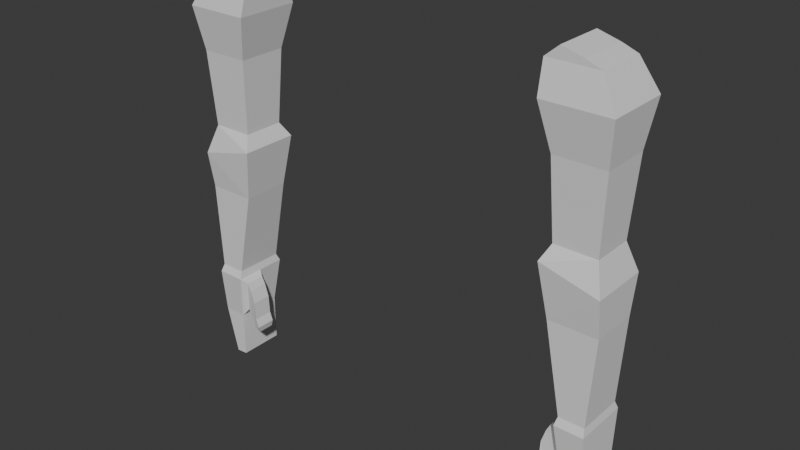 # Source: ARMS.blend  (saved by Blender 4.0.36; exported with 4.5.12 LTS)
import bpy
from mathutils import Matrix  # noqa: F401  (used for matrix-valued properties, if any)

bpy.ops.wm.read_factory_settings(use_empty=True)
scene = bpy.context.scene
scene.name = 'Scene'

# ---- collections
col_collection = bpy.data.collections.new('Collection'); scene.collection.children.link(col_collection)

# ---- materials (node trees are filled in below, after node groups)
mat_material = bpy.data.materials.new('Material')
mat_material.alpha_threshold = 0.0
mat_material.use_transparent_shadow = False
mat_material.roughness = 0.5
mat_material.line_color = (0.0, 0.0, 0.0, 1.0)

# ---- material node trees
mat_material.use_nodes = True; mat_material.node_tree.nodes.clear()
_N = mat_material.node_tree.nodes; _L = mat_material.node_tree.links
n0 = _N.new('ShaderNodeOutputMaterial'); n0.name = 'Material Output'; n0.location = (300, 300)
n1 = _N.new('ShaderNodeBsdfPrincipled'); n1.name = 'Principled BSDF'; n1.location = (10, 300)
n1.inputs[3].default_value = 1.45
_L.new(n1.outputs[0], n0.inputs[0])
n0.is_active_output = True

# ---- world
world_world = bpy.data.worlds.new('World'); scene.world = world_world
world_world.use_nodes = True; world_world.node_tree.nodes.clear()
_N = world_world.node_tree.nodes; _L = world_world.node_tree.links
n0 = _N.new('ShaderNodeOutputWorld'); n0.name = 'World Output'; n0.location = (300, 300)
n1 = _N.new('ShaderNodeBackground'); n1.name = 'Background'; n1.location = (10, 300)
n1.inputs[0].default_value = (0.05088, 0.05088, 0.05088, 1.0)
_L.new(n1.outputs[0], n0.inputs[0])
n0.is_active_output = True
world_world.color = (0.05088, 0.05088, 0.05088)
world_world.use_sun_shadow = False
world_world.sun_shadow_jitter_overblur = 0.0

# ---- meshes
me_cube = bpy.data.meshes.new('Cube')
me_cube.from_pydata([(4.026, 0.5922, 3.19), (3.926, 0.4499, 2.394), (4.026, -0.5922, 3.19), (3.926, -0.4499, 2.394), (2.841, 0.5922, 3.19), (3.026, 0.4499, 2.394), (2.841, -0.5922, 3.19), (3.026, -0.4499, 2.394), (2.978, 0.5371, 0.7618), (2.978, -0.5371, 0.7618), (4.019, 0.5371, 0.4974), (4.019, -0.5371, 0.4974), (3.133, 0.4356, -0.1898), (3.133, -0.4356, -0.1898), (4.004, 0.4356, -0.1898), (4.004, -0.4356, -0.1898), (3.452, 0.4446, -1.775), (3.452, -0.4446, -1.775), (3.912, 0.4446, -1.775), (3.912, -0.4446, -1.775), (3.421, 0.5058, -1.914), (3.421, -0.5058, -1.914), (3.943, 0.5058, -1.914), (3.943, -0.5058, -1.914), (3.532, 0.4119, -2.771), (3.532, -0.4119, -2.771), (3.958, 0.4119, -2.771), (3.958, -0.4119, -2.771), (3.532, 0.4119, -3.628), (3.532, -0.4119, -3.628), (3.743, 0.4119, -3.641), (3.743, -0.4119, -3.641), (3.857, 0.3782, 1.018), (3.105, 0.3782, 1.024), (3.105, -0.3782, 1.024), (3.857, -0.3782, 1.018), (3.723, -0.4536, 3.725), (2.816, -0.4536, 3.731), (3.723, 0.4536, 3.725), (2.816, 0.4536, 3.731), (3.451, -0.4536, 3.829), (3.06, -0.4536, 3.938), (3.451, 0.4536, 3.829), (3.06, 0.4536, 3.938), (3.026, -3.576e-07, 2.394), (4.026, -3.576e-07, 3.19), (2.841, -3.576e-07, 3.19), (3.926, -3.576e-07, 2.394), (2.978, -3.576e-07, 0.7618), (4.019, -3.576e-07, 0.4974), (3.133, -4.47e-07, -0.1898), (4.004, -4.47e-07, -0.1898), (3.452, -3.576e-07, -1.775), (3.912, -3.576e-07, -1.775), (3.421, -3.576e-07, -1.914), (3.943, -3.576e-07, -1.914), (3.532, -3.874e-07, -2.771), (3.958, -3.874e-07, -2.771), (3.532, -3.874e-07, -3.628), (3.743, -3.874e-07, -3.641), (3.857, -3.576e-07, 1.018), (3.105, -3.576e-07, 1.024), (3.723, -3.576e-07, 3.725), (2.816, -3.576e-07, 3.731), (3.451, -3.576e-07, 3.829), (3.06, -3.576e-07, 3.938), (3.326, -0.06385, -1.995), (3.326, -0.4289, -1.995), (3.406, -0.06385, -2.613), (3.406, -0.3611, -2.613), (3.257, -0.06385, -2.13), (3.257, -0.4289, -2.13), (3.343, -0.06385, -2.778), (3.343, -0.3611, -2.778), (3.179, -0.06385, -2.374), (3.179, -0.4289, -2.374), (3.259, -0.06385, -2.978), (3.259, -0.3611, -2.978), (3.104, -0.06385, -2.876), (3.104, -0.4289, -2.876), (3.137, -0.06385, -3.005), (3.137, -0.3611, -3.005), (3.162, -0.4289, -2.716), (3.198, -0.3611, -2.992), (3.162, -0.06385, -2.716), (3.198, -0.06385, -2.992)], [], [(46, 6, 37, 63), (3, 2, 6, 7), (44, 46, 4, 5), (33, 32, 10, 8), (47, 45, 2, 3), (5, 4, 0, 1), (11, 9, 13, 15), (35, 34, 9, 11), (61, 33, 8, 48), (60, 35, 11, 49), (51, 15, 19, 53), (48, 8, 12, 50), (49, 11, 15, 51), (8, 10, 14, 12), (19, 17, 21, 23), (12, 14, 18, 16), (15, 13, 17, 19), (50, 12, 16, 52), (23, 21, 25, 27), (52, 16, 20, 54), (53, 19, 23, 55), (16, 18, 22, 20), (57, 27, 31, 59), (54, 20, 24, 56), (55, 23, 27, 57), (20, 22, 26, 24), (58, 59, 31, 29), (24, 26, 30, 28), (27, 25, 29, 31), (56, 24, 28, 58), (47, 3, 35, 60), (44, 5, 33, 61), (3, 7, 34, 35), (5, 1, 32, 33), (63, 37, 41, 65), (45, 0, 38, 62), (0, 4, 39, 38), (6, 2, 36, 37), (64, 65, 41, 40), (37, 36, 40, 41), (38, 39, 43, 42), (62, 38, 42, 64), (36, 62, 64, 40), (42, 43, 65, 64), (2, 45, 62, 36), (39, 63, 65, 43), (7, 44, 61, 34), (1, 47, 60, 32), (25, 56, 58, 29), (28, 30, 59, 58), (22, 55, 57, 26), (54, 56, 68, 66), (26, 57, 59, 30), (18, 53, 55, 22), (17, 52, 54, 21), (13, 50, 52, 17), (10, 49, 51, 14), (9, 48, 50, 13), (14, 51, 53, 18), (32, 60, 49, 10), (34, 61, 48, 9), (1, 0, 45, 47), (7, 6, 46, 44), (4, 46, 63, 39), (69, 67, 71, 73), (21, 54, 66, 67), (25, 21, 67, 69), (56, 25, 69, 68), (70, 72, 76, 74), (67, 66, 70, 71), (66, 68, 72, 70), (68, 69, 73, 72), (83, 82, 79, 81), (72, 73, 77, 76), (73, 71, 75, 77), (71, 70, 74, 75), (79, 78, 80, 81), (82, 84, 78, 79), (84, 85, 80, 78), (85, 83, 81, 80), (76, 77, 83, 85), (74, 76, 85, 84), (75, 74, 84, 82), (77, 75, 82, 83)])
_uv = me_cube.uv_layers.new(name='UVMap')
_uv.uv.foreach_set('vector', [0.625, 0.125, 0.625, 0.0, 0.625, 0.0, 0.625, 0.125, 0.4084, 0.75, 0.625, 0.75, 0.625, 1.0, 0.4084, 1.0, 0.4084, 0.125, 0.625, 0.125, 0.625, 0.25, 0.4084, 0.25, 0.375, 0.25, 0.375, 0.5, 0.375, 0.5, 0.375, 0.25, 0.4084, 0.625, 0.625, 0.625, 0.625, 0.75, 0.4084, 0.75, 0.4084, 0.25, 0.625, 0.25, 0.625, 0.5, 0.4084, 0.5, 0.375, 0.75, 0.375, 1.0, 0.375, 1.0, 0.375, 0.75, 0.375, 0.75, 0.375, 1.0, 0.375, 1.0, 0.375, 0.75, 0.375, 0.125, 0.375, 0.25, 0.375, 0.25, 0.375, 0.125, 0.375, 0.625, 0.375, 0.75, 0.375, 0.75, 0.375, 0.625, 0.375, 0.625, 0.375, 0.75, 0.375, 0.75, 0.375, 0.625, 0.375, 0.125, 0.375, 0.25, 0.375, 0.25, 0.375, 0.125, 0.375, 0.625, 0.375, 0.75, 0.375, 0.75, 0.375, 0.625, 0.375, 0.25, 0.375, 0.5, 0.375, 0.5, 0.375, 0.25, 0.375, 0.75, 0.375, 1.0, 0.375, 1.0, 0.375, 0.75, 0.375, 0.25, 0.375, 0.5, 0.375, 0.5, 0.375, 0.25, 0.375, 0.75, 0.375, 1.0, 0.375, 1.0, 0.375, 0.75, 0.375, 0.125, 0.375, 0.25, 0.375, 0.25, 0.375, 0.125, 0.375, 0.75, 0.375, 1.0, 0.375, 1.0, 0.375, 0.75, 0.375, 0.125, 0.375, 0.25, 0.375, 0.25, 0.375, 0.125, 0.375, 0.625, 0.375, 0.75, 0.375, 0.75, 0.375, 0.625, 0.375, 0.25, 0.375, 0.5, 0.375, 0.5, 0.375, 0.25, 0.375, 0.625, 0.375, 0.75, 0.375, 0.75, 0.375, 0.625, 0.375, 0.125, 0.375, 0.25, 0.375, 0.25, 0.375, 0.125, 0.375, 0.625, 0.375, 0.75, 0.375, 0.75, 0.375, 0.625, 0.375, 0.25, 0.375, 0.5, 0.375, 0.5, 0.375, 0.25, 0.125, 0.625, 0.375, 0.625, 0.375, 0.75, 0.125, 0.75, 0.375, 0.25, 0.375, 0.5, 0.375, 0.5, 0.375, 0.25, 0.375, 0.75, 0.375, 1.0, 0.375, 1.0, 0.375, 0.75, 0.375, 0.125, 0.375, 0.25, 0.375, 0.25, 0.375, 0.125, 0.4084, 0.625, 0.4084, 0.75, 0.375, 0.75, 0.375, 0.625, 0.4084, 0.125, 0.4084, 0.25, 0.375, 0.25, 0.375, 0.125, 0.4084, 0.75, 0.4084, 1.0, 0.375, 1.0, 0.375, 0.75, 0.4084, 0.25, 0.4084, 0.5, 0.375, 0.5, 0.375, 0.25, 0.625, 0.125, 0.625, 0.0, 0.625, 0.0, 0.625, 0.125, 0.625, 0.625, 0.625, 0.5, 0.625, 0.5, 0.625, 0.625, 0.625, 0.5, 0.625, 0.25, 0.625, 0.25, 0.625, 0.5, 0.625, 1.0, 0.625, 0.75, 0.625, 0.75, 0.625, 1.0, 0.625, 0.625, 0.875, 0.625, 0.875, 0.75, 0.625, 0.75, 0.625, 1.0, 0.625, 0.75, 0.625, 0.75, 0.625, 1.0, 0.625, 0.5, 0.625, 0.25, 0.625, 0.25, 0.625, 0.5, 0.625, 0.625, 0.625, 0.5, 0.625, 0.5, 0.625, 0.625, 0.625, 0.75, 0.625, 0.625, 0.625, 0.625, 0.625, 0.75, 0.625, 0.5, 0.875, 0.5, 0.875, 0.625, 0.625, 0.625, 0.625, 0.75, 0.625, 0.625, 0.625, 0.625, 0.625, 0.75, 0.625, 0.25, 0.625, 0.125, 0.625, 0.125, 0.625, 0.25, 0.4084, 0.0, 0.4084, 0.125, 0.375, 0.125, 0.375, 0.0, 0.4084, 0.5, 0.4084, 0.625, 0.375, 0.625, 0.375, 0.5, 0.375, 0.0, 0.375, 0.125, 0.375, 0.125, 0.375, 0.0, 0.125, 0.5, 0.375, 0.5, 0.375, 0.625, 0.125, 0.625, 0.375, 0.5, 0.375, 0.625, 0.375, 0.625, 0.375, 0.5, 0.375, 0.125, 0.375, 0.125, 0.375, 0.125, 0.375, 0.125, 0.375, 0.5, 0.375, 0.625, 0.375, 0.625, 0.375, 0.5, 0.375, 0.5, 0.375, 0.625, 0.375, 0.625, 0.375, 0.5, 0.375, 0.0, 0.375, 0.125, 0.375, 0.125, 0.375, 0.0, 0.375, 0.0, 0.375, 0.125, 0.375, 0.125, 0.375, 0.0, 0.375, 0.5, 0.375, 0.625, 0.375, 0.625, 0.375, 0.5, 0.375, 0.0, 0.375, 0.125, 0.375, 0.125, 0.375, 0.0, 0.375, 0.5, 0.375, 0.625, 0.375, 0.625, 0.375, 0.5, 0.375, 0.5, 0.375, 0.625, 0.375, 0.625, 0.375, 0.5, 0.375, 0.0, 0.375, 0.125, 0.375, 0.125, 0.375, 0.0, 0.4084, 0.5, 0.625, 0.5, 0.625, 0.625, 0.4084, 0.625, 0.4084, 0.0, 0.625, 0.0, 0.625, 0.125, 0.4084, 0.125, 0.625, 0.25, 0.625, 0.125, 0.625, 0.125, 0.625, 0.25, 0.375, 1.0, 0.375, 1.0, 0.375, 1.0, 0.375, 1.0, 0.375, 0.0, 0.375, 0.125, 0.375, 0.125, 0.375, 0.0, 0.375, 1.0, 0.375, 1.0, 0.375, 1.0, 0.375, 1.0, 0.375, 0.125, 0.375, 0.0, 0.375, 0.0, 0.375, 0.125, 0.375, 0.125, 0.375, 0.125, 0.375, 0.125, 0.375, 0.125, 0.375, 0.0, 0.375, 0.125, 0.375, 0.125, 0.375, 0.0, 0.375, 0.125, 0.375, 0.125, 0.375, 0.125, 0.375, 0.125, 0.375, 0.125, 0.375, 0.0, 0.375, 0.0, 0.375, 0.125, 0.375, 1.0, 0.375, 1.0, 0.375, 1.0, 0.375, 1.0, 0.375, 0.125, 0.375, 0.0, 0.375, 0.0, 0.375, 0.125, 0.375, 1.0, 0.375, 1.0, 0.375, 1.0, 0.375, 1.0, 0.375, 0.0, 0.375, 0.125, 0.375, 0.125, 0.375, 0.0, 0.375, 0.0, 0.375, 0.125, 0.375, 0.125, 0.375, 0.0, 0.375, 0.0, 0.375, 0.125, 0.375, 0.125, 0.375, 0.0, 0.375, 0.125, 0.375, 0.125, 0.375, 0.125, 0.375, 0.125, 0.375, 0.125, 0.375, 0.0, 0.375, 0.0, 0.375, 0.125, 0.375, 0.125, 0.375, 0.0, 0.375, 0.0, 0.375, 0.125, 0.375, 0.125, 0.375, 0.125, 0.375, 0.125, 0.375, 0.125, 0.375, 0.0, 0.375, 0.125, 0.375, 0.125, 0.375, 0.0, 0.375, 1.0, 0.375, 1.0, 0.375, 1.0, 0.375, 1.0])
me_cube.materials.append(mat_material)
me_cube.use_mirror_vertex_groups = False
me_cube.update()

# ---- objects
ob_cube = bpy.data.objects.new('Cube', me_cube)
ob_empty = bpy.data.objects.new('Empty', None)

# ---- transforms, parenting, visibility, modifiers, constraints
ob_cube.location = (0.0, 0.0, 0.0)
ob_cube.lock_rotations_4d = False
ob_cube.empty_display_type = 'ARROWS'
ob_cube.lineart.crease_threshold = 0.0
_m = ob_cube.modifiers.new('Mirror', 'MIRROR')
ob_empty.location = (-0.02067, 6.097e-10, -0.004538)
ob_empty.rotation_euler = (1.571, -0.0, 3.142)
ob_empty.scale = (1.91, 1.91, 1.91)
ob_empty.empty_display_type = 'IMAGE'
ob_empty.empty_display_size = 5.0

# ---- collection membership
col_collection.objects.link(ob_cube)
col_collection.objects.link(ob_empty)

# ---- scene / render settings (as saved in the file)
scene.frame_start = 1; scene.frame_end = 250; scene.frame_set(0)
scene.render.engine = 'BLENDER_EEVEE_NEXT'
scene.cycles.sampling_pattern = 'TABULATED_SOBOL'
bpy.context.view_layer.update()

# ---- added for rendering (the .blend has no active camera and no usable light): camera, sun
cam_auto = bpy.data.cameras.new('AutoCamera')
cam_auto.lens = 50.0
cam_auto.sensor_width = 36.0
cam_auto.clip_end = 1000.0
ob_auto_camera = bpy.data.objects.new('AutoCamera', cam_auto)
scene.collection.objects.link(ob_auto_camera)
ob_auto_camera.location = (10.2892, -12.347, 8.37996)
ob_auto_camera.rotation_euler = (1.09748, -7.21219e-08, 0.694738)
scene.camera = ob_auto_camera
light_auto_sun = bpy.data.lights.new('AutoSun', 'SUN')
light_auto_sun.energy = 3.0
light_auto_sun.angle = 0.0523599
ob_auto_sun = bpy.data.objects.new('AutoSun', light_auto_sun)
scene.collection.objects.link(ob_auto_sun)
ob_auto_sun.rotation_euler = (0.872665, 0.174533, 0.523599)
bpy.context.view_layer.update()
